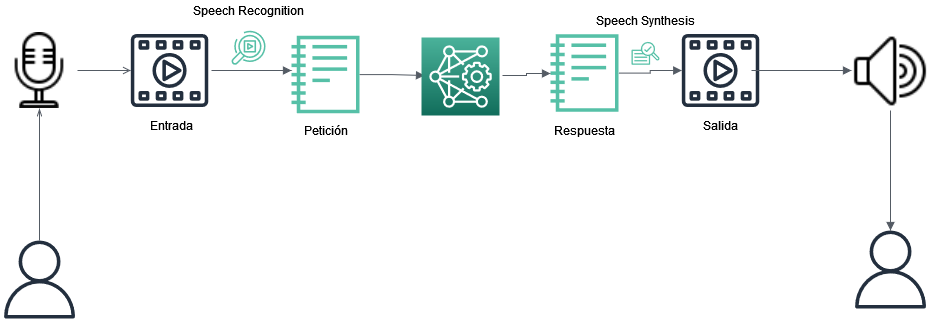

The diagram above was exported from draw.io. Its source (the exported page's mxGraphModel, read from the mxfile embedded in the PNG):
<mxGraphModel dx="2207" dy="1391" grid="1" gridSize="10" guides="1" tooltips="1" connect="1" arrows="1" fold="1" page="1" pageScale="1" pageWidth="1169" pageHeight="827" math="0" shadow="0">
  <root>
    <mxCell id="0" />
    <mxCell id="1" parent="0" />
    <mxCell id="cFqSYUoUl7bI3NOeXMpX-4" value="" style="edgeStyle=orthogonalEdgeStyle;html=1;endArrow=open;elbow=vertical;startArrow=none;endFill=0;strokeColor=#545B64;rounded=0;" edge="1" parent="1" source="cFqSYUoUl7bI3NOeXMpX-14" target="cFqSYUoUl7bI3NOeXMpX-10">
      <mxGeometry width="100" relative="1" as="geometry">
        <mxPoint x="-660" y="-231" as="sourcePoint" />
        <mxPoint x="-570" y="-231" as="targetPoint" />
      </mxGeometry>
    </mxCell>
    <mxCell id="cFqSYUoUl7bI3NOeXMpX-6" value="Entrada" style="text;html=1;align=center;verticalAlign=middle;resizable=0;points=[];autosize=1;strokeColor=none;fillColor=none;" vertex="1" parent="1">
      <mxGeometry x="-870" y="-185" width="60" height="20" as="geometry" />
    </mxCell>
    <mxCell id="cFqSYUoUl7bI3NOeXMpX-7" value="Salida" style="text;html=1;align=center;verticalAlign=middle;resizable=0;points=[];autosize=1;strokeColor=none;fillColor=none;" vertex="1" parent="1">
      <mxGeometry x="-316" y="-185" width="50" height="20" as="geometry" />
    </mxCell>
    <mxCell id="cFqSYUoUl7bI3NOeXMpX-8" value="" style="sketch=0;outlineConnect=0;fontColor=#232F3E;gradientColor=none;fillColor=#232F3E;strokeColor=none;dashed=0;verticalLabelPosition=bottom;verticalAlign=top;align=center;html=1;fontSize=12;fontStyle=0;aspect=fixed;pointerEvents=1;shape=mxgraph.aws4.user;" vertex="1" parent="1">
      <mxGeometry x="-1011" y="-60" width="78" height="78" as="geometry" />
    </mxCell>
    <mxCell id="cFqSYUoUl7bI3NOeXMpX-9" value="" style="sketch=0;outlineConnect=0;fontColor=#232F3E;gradientColor=none;fillColor=#232F3E;strokeColor=none;dashed=0;verticalLabelPosition=bottom;verticalAlign=top;align=center;html=1;fontSize=12;fontStyle=0;aspect=fixed;pointerEvents=1;shape=mxgraph.aws4.user;" vertex="1" parent="1">
      <mxGeometry x="-160" y="-70" width="78" height="78" as="geometry" />
    </mxCell>
    <mxCell id="cFqSYUoUl7bI3NOeXMpX-11" value="" style="sketch=0;outlineConnect=0;fontColor=#232F3E;gradientColor=none;fillColor=#232F3E;strokeColor=none;dashed=0;verticalLabelPosition=bottom;verticalAlign=top;align=center;html=1;fontSize=12;fontStyle=0;aspect=fixed;pointerEvents=1;shape=mxgraph.aws4.multimedia;" vertex="1" parent="1">
      <mxGeometry x="-330" y="-266.5" width="78" height="73" as="geometry" />
    </mxCell>
    <mxCell id="cFqSYUoUl7bI3NOeXMpX-14" value="" style="shape=image;verticalLabelPosition=bottom;labelBackgroundColor=#ffffff;verticalAlign=top;aspect=fixed;imageAspect=0;image=data:image/png,(base64 omitted: 1300 chars);" vertex="1" parent="1">
      <mxGeometry x="-1010" y="-268" width="76" height="76" as="geometry" />
    </mxCell>
    <mxCell id="cFqSYUoUl7bI3NOeXMpX-15" value="" style="shape=image;verticalLabelPosition=bottom;labelBackgroundColor=#ffffff;verticalAlign=top;aspect=fixed;imageAspect=0;image=data:image/png,(base64 omitted: 1492 chars);" vertex="1" parent="1">
      <mxGeometry x="-160" y="-268" width="78" height="78" as="geometry" />
    </mxCell>
    <mxCell id="cFqSYUoUl7bI3NOeXMpX-16" value="" style="edgeStyle=orthogonalEdgeStyle;html=1;endArrow=openThin;elbow=vertical;startArrow=none;endFill=0;strokeColor=#545B64;rounded=0;" edge="1" parent="1" source="cFqSYUoUl7bI3NOeXMpX-8" target="cFqSYUoUl7bI3NOeXMpX-14">
      <mxGeometry width="100" relative="1" as="geometry">
        <mxPoint x="-560" y="-130" as="sourcePoint" />
        <mxPoint x="-460" y="-130" as="targetPoint" />
      </mxGeometry>
    </mxCell>
    <mxCell id="cFqSYUoUl7bI3NOeXMpX-18" value="" style="edgeStyle=orthogonalEdgeStyle;html=1;endArrow=block;elbow=vertical;startArrow=none;endFill=1;strokeColor=#545B64;rounded=0;" edge="1" parent="1">
      <mxGeometry width="100" relative="1" as="geometry">
        <mxPoint x="-260" y="-230" as="sourcePoint" />
        <mxPoint x="-160" y="-230" as="targetPoint" />
      </mxGeometry>
    </mxCell>
    <mxCell id="cFqSYUoUl7bI3NOeXMpX-19" value="" style="edgeStyle=orthogonalEdgeStyle;html=1;endArrow=block;elbow=vertical;startArrow=none;endFill=1;strokeColor=#545B64;rounded=0;exitX=0.5;exitY=1;exitDx=0;exitDy=0;" edge="1" parent="1" source="cFqSYUoUl7bI3NOeXMpX-15" target="cFqSYUoUl7bI3NOeXMpX-9">
      <mxGeometry width="100" relative="1" as="geometry">
        <mxPoint x="-560" y="-130" as="sourcePoint" />
        <mxPoint x="-460" y="-130" as="targetPoint" />
      </mxGeometry>
    </mxCell>
    <mxCell id="cFqSYUoUl7bI3NOeXMpX-10" value="" style="sketch=0;outlineConnect=0;fontColor=#232F3E;gradientColor=none;fillColor=#232F3E;strokeColor=none;dashed=0;verticalLabelPosition=bottom;verticalAlign=top;align=center;html=1;fontSize=12;fontStyle=0;aspect=fixed;pointerEvents=1;shape=mxgraph.aws4.multimedia;" vertex="1" parent="1">
      <mxGeometry x="-881" y="-266.5" width="78" height="73" as="geometry" />
    </mxCell>
    <mxCell id="cFqSYUoUl7bI3NOeXMpX-22" value="" style="sketch=0;outlineConnect=0;fontColor=#232F3E;gradientColor=none;fillColor=#56C0A7;strokeColor=none;dashed=0;verticalLabelPosition=bottom;verticalAlign=top;align=center;html=1;fontSize=12;fontStyle=0;aspect=fixed;pointerEvents=1;shape=mxgraph.aws4.sagemaker_notebook;" vertex="1" parent="1">
      <mxGeometry x="-720" y="-265" width="68" height="78" as="geometry" />
    </mxCell>
    <mxCell id="cFqSYUoUl7bI3NOeXMpX-23" value="" style="edgeStyle=orthogonalEdgeStyle;html=1;endArrow=block;elbow=vertical;startArrow=none;endFill=1;strokeColor=#545B64;rounded=0;" edge="1" parent="1">
      <mxGeometry width="100" relative="1" as="geometry">
        <mxPoint x="-800" y="-230" as="sourcePoint" />
        <mxPoint x="-720" y="-230" as="targetPoint" />
      </mxGeometry>
    </mxCell>
    <mxCell id="cFqSYUoUl7bI3NOeXMpX-24" value="" style="sketch=0;outlineConnect=0;fontColor=#232F3E;gradientColor=none;fillColor=#56C0A7;strokeColor=none;dashed=0;verticalLabelPosition=bottom;verticalAlign=top;align=center;html=1;fontSize=12;fontStyle=0;aspect=fixed;pointerEvents=1;shape=mxgraph.aws4.rekognition_video;" vertex="1" parent="1">
      <mxGeometry x="-780" y="-270" width="34" height="34.44" as="geometry" />
    </mxCell>
    <mxCell id="cFqSYUoUl7bI3NOeXMpX-25" value="" style="sketch=0;outlineConnect=0;fontColor=#232F3E;gradientColor=none;fillColor=#56C0A7;strokeColor=none;dashed=0;verticalLabelPosition=bottom;verticalAlign=top;align=center;html=1;fontSize=12;fontStyle=0;aspect=fixed;pointerEvents=1;shape=mxgraph.aws4.sagemaker_notebook;" vertex="1" parent="1">
      <mxGeometry x="-461" y="-266.5" width="68" height="78" as="geometry" />
    </mxCell>
    <mxCell id="cFqSYUoUl7bI3NOeXMpX-26" value="" style="edgeStyle=orthogonalEdgeStyle;html=1;endArrow=block;elbow=vertical;startArrow=none;endFill=1;strokeColor=#545B64;rounded=0;" edge="1" parent="1" source="cFqSYUoUl7bI3NOeXMpX-22">
      <mxGeometry width="100" relative="1" as="geometry">
        <mxPoint x="-700" y="-20" as="sourcePoint" />
        <mxPoint x="-587" y="-225" as="targetPoint" />
      </mxGeometry>
    </mxCell>
    <mxCell id="cFqSYUoUl7bI3NOeXMpX-27" value="" style="edgeStyle=orthogonalEdgeStyle;html=1;endArrow=block;elbow=vertical;startArrow=none;endFill=1;strokeColor=#545B64;rounded=0;" edge="1" parent="1" target="cFqSYUoUl7bI3NOeXMpX-25">
      <mxGeometry width="100" relative="1" as="geometry">
        <mxPoint x="-509" y="-225" as="sourcePoint" />
        <mxPoint x="-460" y="-227" as="targetPoint" />
        <Array as="points">
          <mxPoint x="-485" y="-225" />
          <mxPoint x="-485" y="-227" />
        </Array>
      </mxGeometry>
    </mxCell>
    <mxCell id="cFqSYUoUl7bI3NOeXMpX-28" value="" style="edgeStyle=orthogonalEdgeStyle;html=1;endArrow=block;elbow=vertical;startArrow=none;endFill=1;strokeColor=#545B64;rounded=0;" edge="1" parent="1" source="cFqSYUoUl7bI3NOeXMpX-25" target="cFqSYUoUl7bI3NOeXMpX-11">
      <mxGeometry width="100" relative="1" as="geometry">
        <mxPoint x="-560" y="-110" as="sourcePoint" />
        <mxPoint x="-460" y="-110" as="targetPoint" />
      </mxGeometry>
    </mxCell>
    <mxCell id="cFqSYUoUl7bI3NOeXMpX-29" value="" style="sketch=0;outlineConnect=0;fontColor=#232F3E;gradientColor=none;fillColor=#56C0A7;strokeColor=none;dashed=0;verticalLabelPosition=bottom;verticalAlign=top;align=center;html=1;fontSize=12;fontStyle=0;aspect=fixed;pointerEvents=1;shape=mxgraph.aws4.sagemaker_train;" vertex="1" parent="1">
      <mxGeometry x="-380" y="-258.89" width="28" height="23.33" as="geometry" />
    </mxCell>
    <mxCell id="cFqSYUoUl7bI3NOeXMpX-30" value="Speech Recognition" style="text;html=1;align=center;verticalAlign=middle;resizable=0;points=[];autosize=1;strokeColor=none;fillColor=none;" vertex="1" parent="1">
      <mxGeometry x="-823" y="-300" width="120" height="20" as="geometry" />
    </mxCell>
    <mxCell id="cFqSYUoUl7bI3NOeXMpX-31" value="Speech Synthesis" style="text;html=1;align=center;verticalAlign=middle;resizable=0;points=[];autosize=1;strokeColor=none;fillColor=none;" vertex="1" parent="1">
      <mxGeometry x="-421" y="-290" width="110" height="20" as="geometry" />
    </mxCell>
    <mxCell id="cFqSYUoUl7bI3NOeXMpX-32" value="" style="sketch=0;points=[[0,0,0],[0.25,0,0],[0.5,0,0],[0.75,0,0],[1,0,0],[0,1,0],[0.25,1,0],[0.5,1,0],[0.75,1,0],[1,1,0],[0,0.25,0],[0,0.5,0],[0,0.75,0],[1,0.25,0],[1,0.5,0],[1,0.75,0]];outlineConnect=0;fontColor=#232F3E;gradientColor=#4AB29A;gradientDirection=north;fillColor=#116D5B;strokeColor=#ffffff;dashed=0;verticalLabelPosition=bottom;verticalAlign=top;align=center;html=1;fontSize=12;fontStyle=0;aspect=fixed;shape=mxgraph.aws4.resourceIcon;resIcon=mxgraph.aws4.deep_learning_amis;" vertex="1" parent="1">
      <mxGeometry x="-590" y="-263" width="78" height="78" as="geometry" />
    </mxCell>
    <mxCell id="cFqSYUoUl7bI3NOeXMpX-33" value="Petición" style="text;html=1;align=center;verticalAlign=middle;resizable=0;points=[];autosize=1;strokeColor=none;fillColor=none;" vertex="1" parent="1">
      <mxGeometry x="-716" y="-180" width="60" height="20" as="geometry" />
    </mxCell>
    <mxCell id="cFqSYUoUl7bI3NOeXMpX-34" value="Respuesta" style="text;html=1;align=center;verticalAlign=middle;resizable=0;points=[];autosize=1;strokeColor=none;fillColor=none;" vertex="1" parent="1">
      <mxGeometry x="-462" y="-180" width="70" height="20" as="geometry" />
    </mxCell>
  </root>
</mxGraphModel>